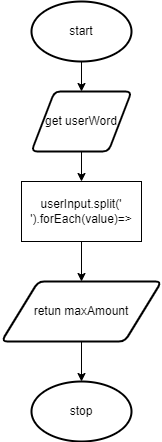

The diagram above was exported from draw.io. Its source (the exported page's mxGraphModel, read from the mxfile embedded in the PNG):
<mxGraphModel dx="690" dy="526" grid="1" gridSize="10" guides="1" tooltips="1" connect="1" arrows="1" fold="1" page="1" pageScale="1" pageWidth="827" pageHeight="1169" math="0" shadow="0">
  <root>
    <mxCell id="0" />
    <mxCell id="1" parent="0" />
    <mxCell id="4" style="edgeStyle=none;html=1;exitX=0.5;exitY=1;exitDx=0;exitDy=0;exitPerimeter=0;entryX=0.5;entryY=0;entryDx=0;entryDy=0;" edge="1" parent="1" source="2" target="3">
      <mxGeometry relative="1" as="geometry" />
    </mxCell>
    <mxCell id="2" value="start" style="strokeWidth=2;html=1;shape=mxgraph.flowchart.start_1;whiteSpace=wrap;" vertex="1" parent="1">
      <mxGeometry x="270" y="50" width="100" height="60" as="geometry" />
    </mxCell>
    <mxCell id="7" style="edgeStyle=none;html=1;exitX=0.5;exitY=1;exitDx=0;exitDy=0;entryX=0.5;entryY=0;entryDx=0;entryDy=0;" edge="1" parent="1" source="3" target="5">
      <mxGeometry relative="1" as="geometry" />
    </mxCell>
    <mxCell id="3" value="get userWord" style="shape=parallelogram;html=1;strokeWidth=2;perimeter=parallelogramPerimeter;whiteSpace=wrap;rounded=1;arcSize=12;size=0.23;" vertex="1" parent="1">
      <mxGeometry x="270" y="140" width="100" height="60" as="geometry" />
    </mxCell>
    <mxCell id="9" style="edgeStyle=none;html=1;exitX=0.5;exitY=1;exitDx=0;exitDy=0;entryX=0.5;entryY=0;entryDx=0;entryDy=0;" edge="1" parent="1" source="5" target="8">
      <mxGeometry relative="1" as="geometry" />
    </mxCell>
    <mxCell id="5" value="userInput.split(' ').forEach(value)=&amp;gt;" style="rounded=0;whiteSpace=wrap;html=1;" vertex="1" parent="1">
      <mxGeometry x="260" y="230" width="120" height="60" as="geometry" />
    </mxCell>
    <mxCell id="11" style="edgeStyle=none;html=1;exitX=0.5;exitY=1;exitDx=0;exitDy=0;" edge="1" parent="1" source="8" target="10">
      <mxGeometry relative="1" as="geometry" />
    </mxCell>
    <mxCell id="8" value="retun maxAmount" style="shape=parallelogram;html=1;strokeWidth=2;perimeter=parallelogramPerimeter;whiteSpace=wrap;rounded=1;arcSize=12;size=0.23;" vertex="1" parent="1">
      <mxGeometry x="240" y="330" width="160" height="60" as="geometry" />
    </mxCell>
    <mxCell id="10" value="stop" style="strokeWidth=2;html=1;shape=mxgraph.flowchart.start_1;whiteSpace=wrap;" vertex="1" parent="1">
      <mxGeometry x="270" y="430" width="100" height="60" as="geometry" />
    </mxCell>
  </root>
</mxGraphModel>